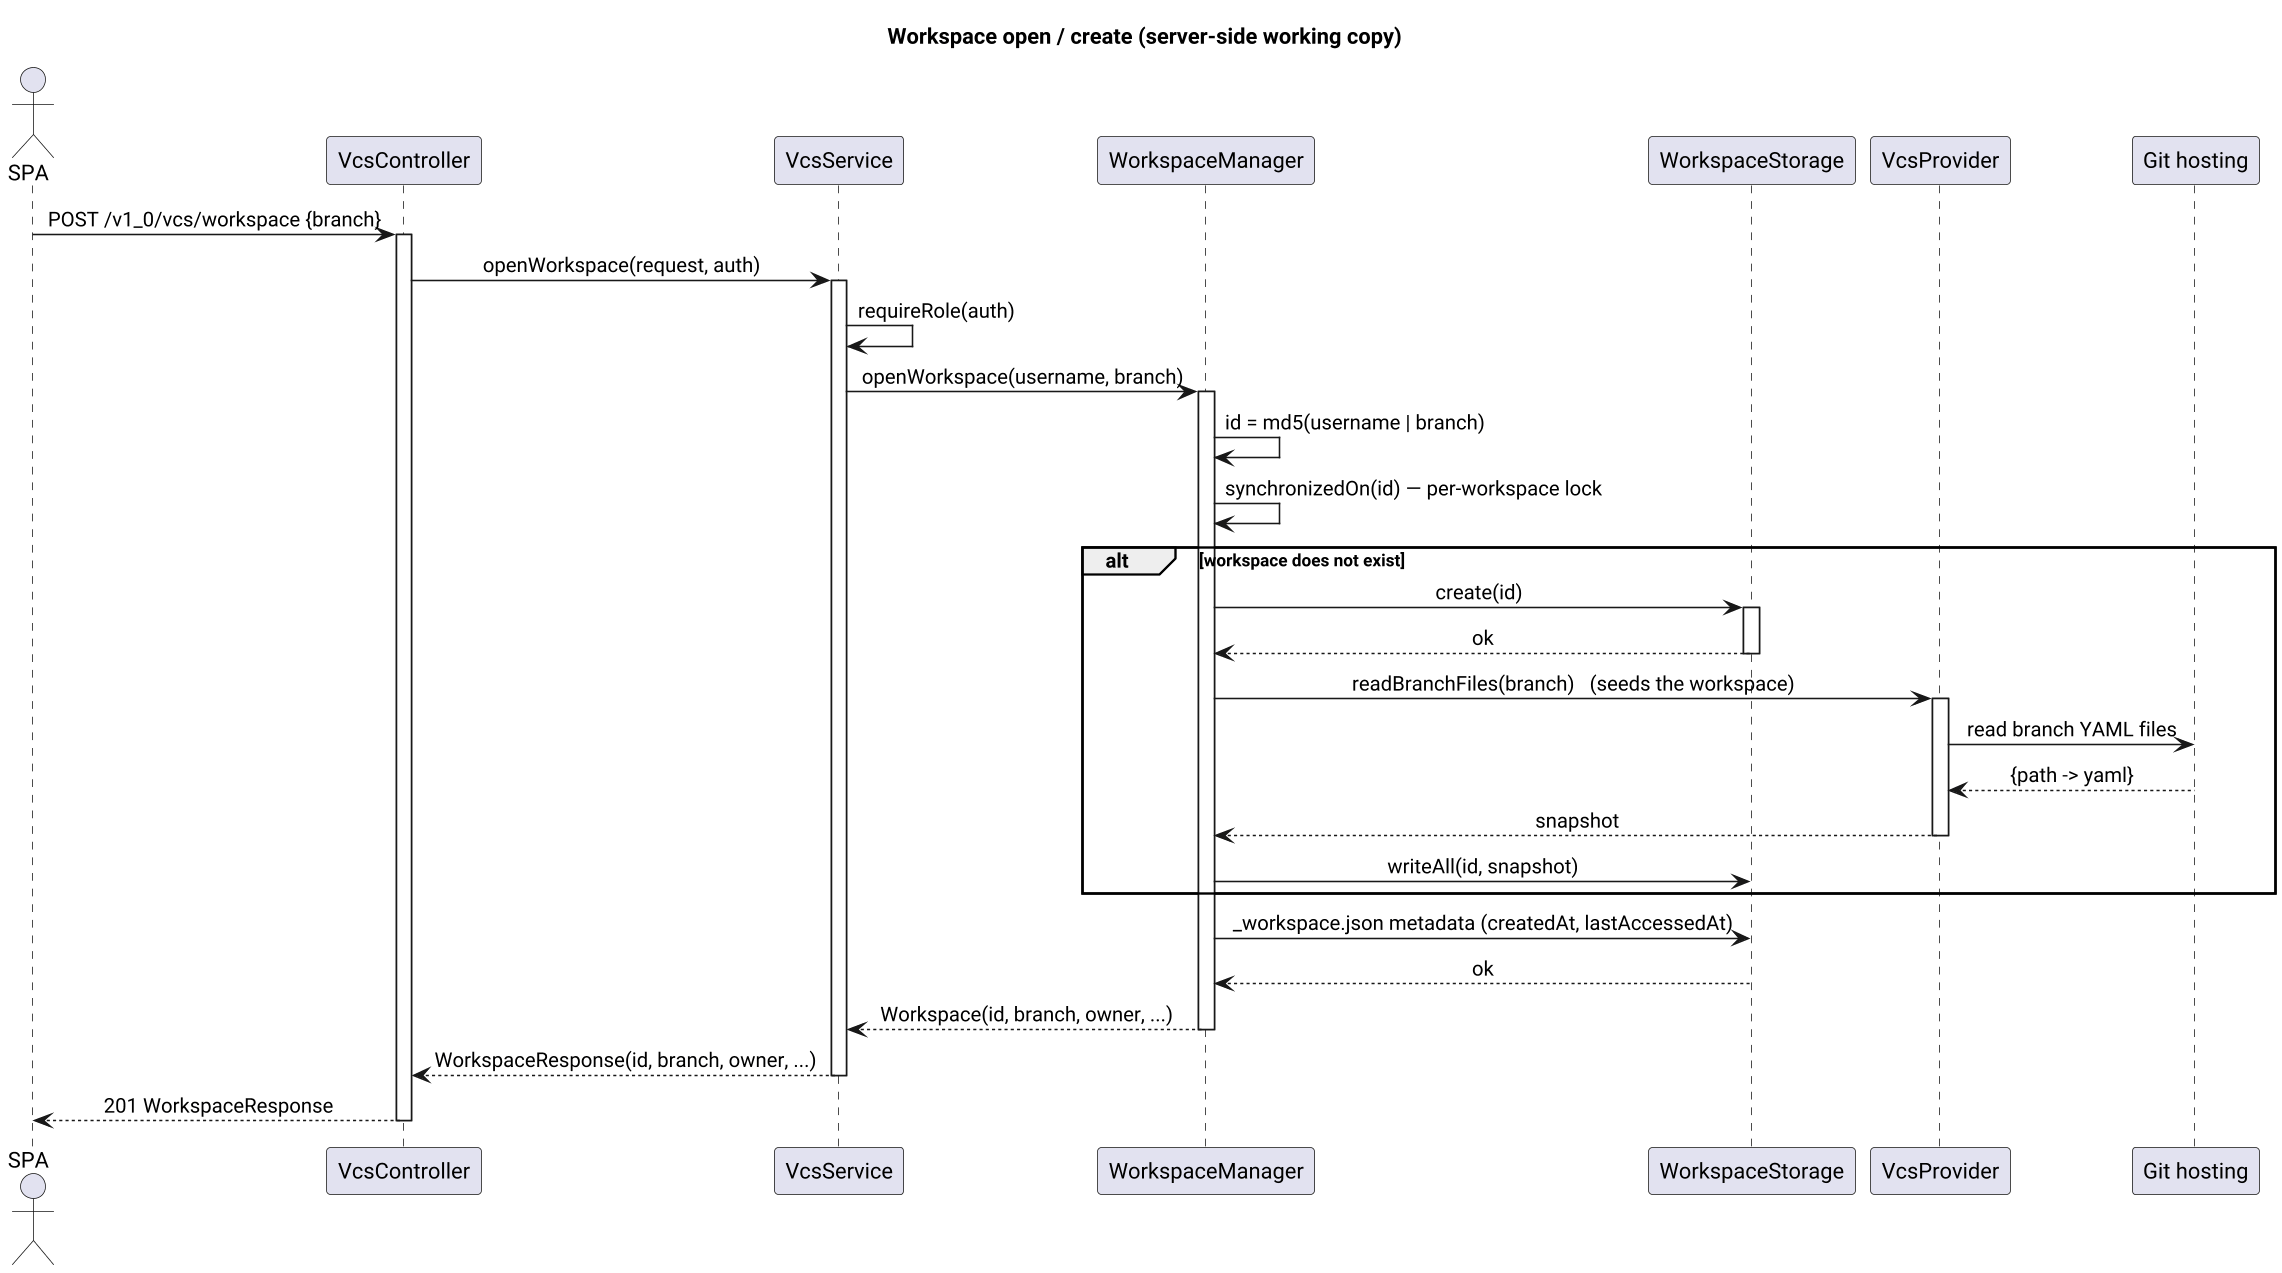

The diagram above was rendered by PlantUML. Its source (embedded in the PNG):
@startuml
title Workspace open / create (server-side working copy)
skinparam sequenceMessageAlign center
skinparam shadowing false
skinparam defaultFontName "Helvetica"
skinparam dpi 150

actor SPA
participant "VcsController" as V
participant "VcsService" as S
participant "WorkspaceManager" as M
participant "WorkspaceStorage" as ST
participant "VcsProvider" as P
participant "Git hosting" as G

SPA -> V: POST /v1_0/vcs/workspace {branch}
activate V
V -> S: openWorkspace(request, auth)
activate S
S -> S: requireRole(auth)
S -> M: openWorkspace(username, branch)
activate M
M -> M: id = md5(username | branch)
M -> M: synchronizedOn(id) — per-workspace lock

alt workspace does not exist
  M -> ST: create(id)
  activate ST
  ST --> M: ok
  deactivate ST
  M -> P: readBranchFiles(branch)   (seeds the workspace)
  activate P
  P -> G: read branch YAML files
  G --> P: {path -> yaml}
  P --> M: snapshot
  deactivate P
  M -> ST: writeAll(id, snapshot)
end

M -> ST: _workspace.json metadata (createdAt, lastAccessedAt)
ST --> M: ok
M --> S: Workspace(id, branch, owner, ...)
deactivate M
S --> V: WorkspaceResponse(id, branch, owner, ...)
deactivate S
V --> SPA: 201 WorkspaceResponse
deactivate V
@enduml